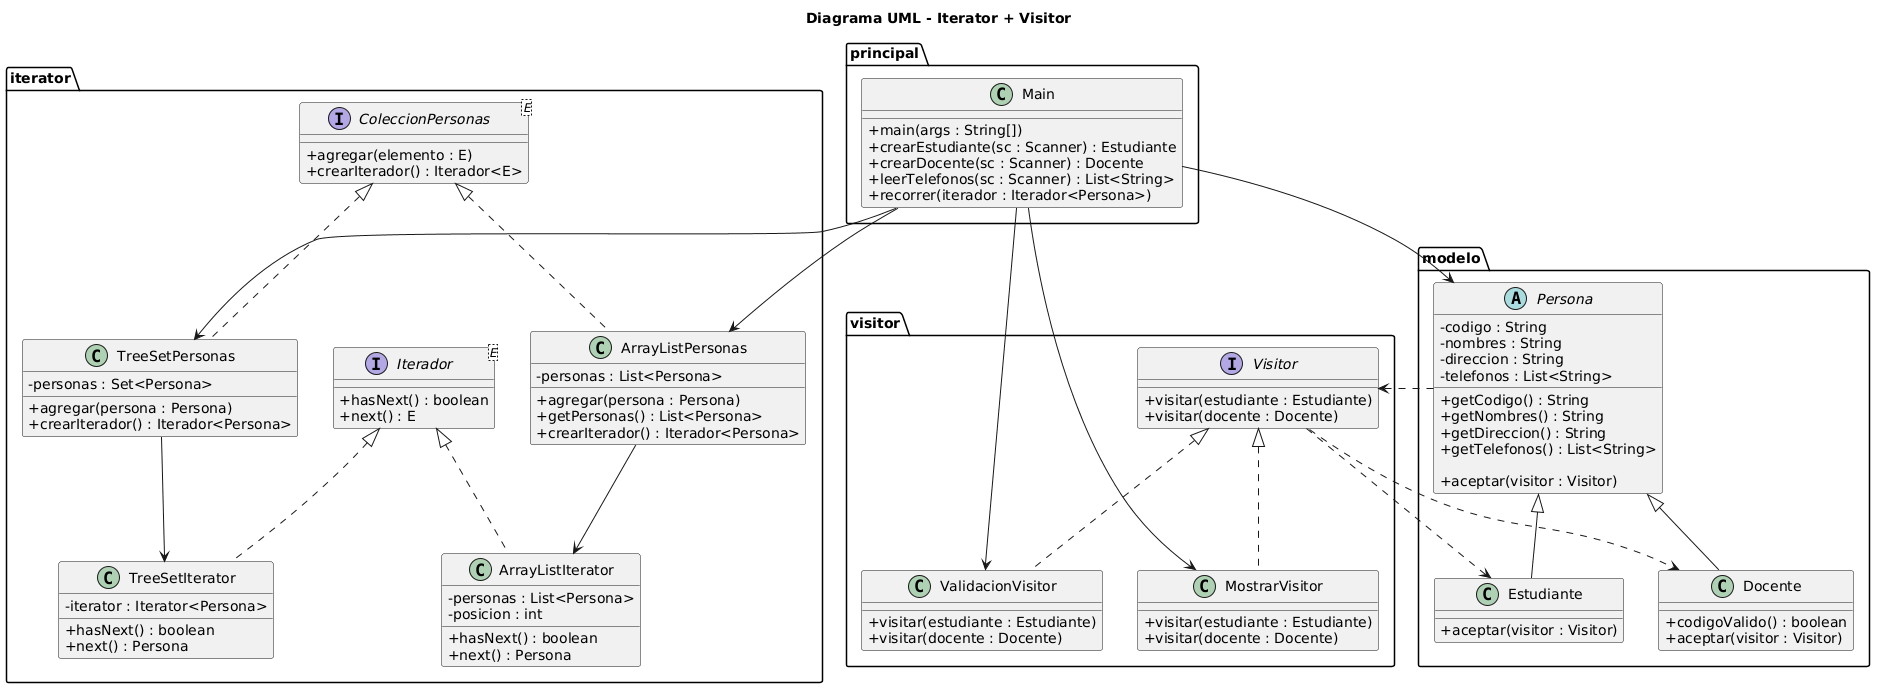

The diagram above was rendered by PlantUML. Its source (embedded in the PNG):
@startuml
skinparam classAttributeIconSize 0

title Diagrama UML - Iterator + Visitor

package modelo {

    abstract class Persona {

        - codigo : String
        - nombres : String
        - direccion : String
        - telefonos : List<String>

        + getCodigo() : String
        + getNombres() : String
        + getDireccion() : String
        + getTelefonos() : List<String>

        + aceptar(visitor : Visitor)
    }

    class Estudiante {

        + aceptar(visitor : Visitor)
    }

    class Docente {

        + codigoValido() : boolean
        + aceptar(visitor : Visitor)
    }

    Persona <|-- Estudiante
    Persona <|-- Docente
}

package iterator {

    interface Iterador<E> {

        + hasNext() : boolean
        + next() : E
    }

    interface ColeccionPersonas<E> {

        + agregar(elemento : E)
        + crearIterador() : Iterador<E>
    }

    class ArrayListIterator {

        - personas : List<Persona>
        - posicion : int

        + hasNext() : boolean
        + next() : Persona
    }

    class TreeSetIterator {

        - iterator : Iterator<Persona>

        + hasNext() : boolean
        + next() : Persona
    }

    class ArrayListPersonas {

        - personas : List<Persona>

        + agregar(persona : Persona)
        + getPersonas() : List<Persona>
        + crearIterador() : Iterador<Persona>
    }

    class TreeSetPersonas {

        - personas : Set<Persona>

        + agregar(persona : Persona)
        + crearIterador() : Iterador<Persona>
    }

    Iterador <|.. ArrayListIterator
    Iterador <|.. TreeSetIterator

    ColeccionPersonas <|.. ArrayListPersonas
    ColeccionPersonas <|.. TreeSetPersonas
}

package visitor {

    interface Visitor {

        + visitar(estudiante : Estudiante)
        + visitar(docente : Docente)
    }

    class MostrarVisitor {

        + visitar(estudiante : Estudiante)
        + visitar(docente : Docente)
    }

    class ValidacionVisitor {

        + visitar(estudiante : Estudiante)
        + visitar(docente : Docente)
    }

    Visitor <|.. MostrarVisitor
    Visitor <|.. ValidacionVisitor
}

package principal {

    class Main {

        + main(args : String[])
        + crearEstudiante(sc : Scanner) : Estudiante
        + crearDocente(sc : Scanner) : Docente
        + leerTelefonos(sc : Scanner) : List<String>
        + recorrer(iterador : Iterador<Persona>)
    }
}

Persona ..> Visitor
Visitor ..> Estudiante
Visitor ..> Docente

ArrayListPersonas --> ArrayListIterator
TreeSetPersonas --> TreeSetIterator

Main --> ArrayListPersonas
Main --> TreeSetPersonas
Main --> MostrarVisitor
Main --> ValidacionVisitor
Main --> Persona
@enduml